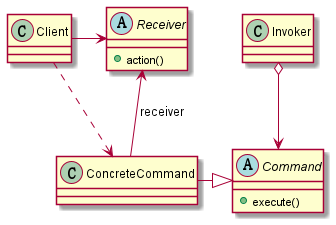

The diagram above was rendered by PlantUML. Its source (embedded in the PNG):
@startuml
class Client

class Invoker

abstract Receiver {
    + action()
}

abstract Command {
    + execute()
}

class ConcreteCommand

Client -right-> Receiver
Client ..> ConcreteCommand
ConcreteCommand -up-> Receiver : receiver
ConcreteCommand -right-|> Command
Invoker o--> Command

@enduml